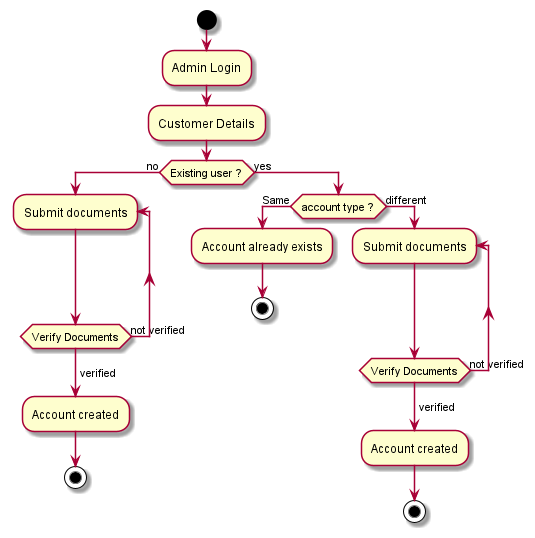

The diagram above was rendered by PlantUML. Its source (embedded in the PNG):
@startuml
'https://plantuml.com/activity-diagram-beta

start
:Admin Login;
:Customer Details;
if (Existing user ?) then (no)
repeat :Submit documents;
repeat while (Verify Documents) is (not verified)
->verified;
:Account created;
stop

else(yes)
if(account type ?) then (Same)
:Account already exists;
stop
else (different)
repeat :Submit documents;
repeat while (Verify Documents) is (not verified)
->verified;
:Account created;
stop

@enduml